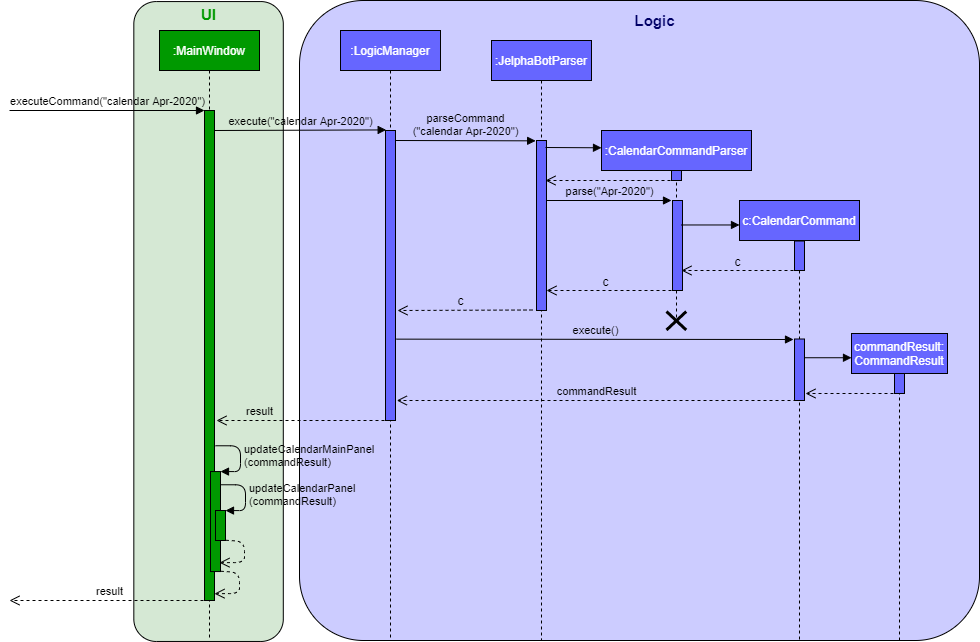

The diagram above was exported from draw.io. Its source (the exported page's mxGraphModel, read from the mxfile embedded in the PNG):
<mxGraphModel dx="1006" dy="636" grid="1" gridSize="10" guides="1" tooltips="1" connect="1" arrows="1" fold="1" page="1" pageScale="1" pageWidth="1100" pageHeight="850" background="#ffffff" math="0" shadow="0">
  <root>
    <mxCell id="0" />
    <mxCell id="1" parent="0" />
    <mxCell id="XIMg-hXaSXd9ASsC19z6-50" value="" style="rounded=1;whiteSpace=wrap;html=1;shadow=0;fillColor=#CCCCFF;arcSize=10;" parent="1" vertex="1">
      <mxGeometry x="310" y="40" width="680" height="640" as="geometry" />
    </mxCell>
    <mxCell id="XIMg-hXaSXd9ASsC19z6-1" value="" style="rounded=1;whiteSpace=wrap;html=1;shadow=0;rotation=-90;fillColor=#D5E8D4;" parent="1" vertex="1">
      <mxGeometry x="-100.89" y="286.27" width="639.89" height="149.48" as="geometry" />
    </mxCell>
    <mxCell id="XIMg-hXaSXd9ASsC19z6-4" value="&lt;font color=&quot;#ffffff&quot;&gt;:MainWindow&lt;/font&gt;" style="shape=umlLifeline;perimeter=lifelinePerimeter;whiteSpace=wrap;html=1;container=1;collapsible=0;recursiveResize=0;outlineConnect=0;shadow=0;fillColor=#009900;" parent="1" vertex="1">
      <mxGeometry x="170" y="70" width="100" height="610" as="geometry" />
    </mxCell>
    <mxCell id="XIMg-hXaSXd9ASsC19z6-6" value="executeCommand(&quot;calendar Apr-2020&quot;)" style="html=1;verticalAlign=bottom;endArrow=block;fillColor=#4D9900;labelBackgroundColor=none;" parent="1" edge="1">
      <mxGeometry width="80" relative="1" as="geometry">
        <mxPoint x="20" y="150" as="sourcePoint" />
        <mxPoint x="215" y="150" as="targetPoint" />
      </mxGeometry>
    </mxCell>
    <mxCell id="XIMg-hXaSXd9ASsC19z6-12" value="&lt;font style=&quot;font-size: 15px&quot; color=&quot;#009900&quot;&gt;&lt;b&gt;UI&lt;/b&gt;&lt;/font&gt;" style="text;html=1;align=center;verticalAlign=middle;resizable=0;points=[];autosize=1;" parent="1" vertex="1">
      <mxGeometry x="204.06" y="44" width="30" height="20" as="geometry" />
    </mxCell>
    <mxCell id="XIMg-hXaSXd9ASsC19z6-18" value="execute(&quot;calendar Apr-2020&quot;)" style="html=1;verticalAlign=bottom;endArrow=block;fillColor=#4D9900;entryX=0.067;entryY=-0.002;entryDx=0;entryDy=0;entryPerimeter=0;labelBackgroundColor=none;" parent="1" target="XIMg-hXaSXd9ASsC19z6-19" edge="1">
      <mxGeometry width="80" relative="1" as="geometry">
        <mxPoint x="225" y="170" as="sourcePoint" />
        <mxPoint x="384.5" y="170" as="targetPoint" />
      </mxGeometry>
    </mxCell>
    <mxCell id="XIMg-hXaSXd9ASsC19z6-43" value="commandResult" style="html=1;verticalAlign=bottom;endArrow=open;dashed=1;endSize=8;fillColor=#4D9900;labelBackgroundColor=none;" parent="1" edge="1">
      <mxGeometry relative="1" as="geometry">
        <mxPoint x="807" y="440" as="sourcePoint" />
        <mxPoint x="407.32352941176464" y="440" as="targetPoint" />
      </mxGeometry>
    </mxCell>
    <mxCell id="bfJtrRkvlipkshoRrTFM-1" value="" style="group" parent="1" vertex="1" connectable="0">
      <mxGeometry x="346" y="70" width="100" height="610" as="geometry" />
    </mxCell>
    <mxCell id="XIMg-hXaSXd9ASsC19z6-17" value="&lt;font color=&quot;#ffffff&quot;&gt;:LogicManager&lt;/font&gt;" style="shape=umlLifeline;perimeter=lifelinePerimeter;whiteSpace=wrap;html=1;container=1;collapsible=0;recursiveResize=0;outlineConnect=0;shadow=0;fillColor=#6666FF;" parent="bfJtrRkvlipkshoRrTFM-1" vertex="1">
      <mxGeometry x="5" width="100" height="610" as="geometry" />
    </mxCell>
    <mxCell id="XIMg-hXaSXd9ASsC19z6-19" value="" style="html=1;points=[];perimeter=orthogonalPerimeter;shadow=0;fillColor=#6666FF;" parent="bfJtrRkvlipkshoRrTFM-1" vertex="1">
      <mxGeometry x="50" y="100" width="10" height="290" as="geometry" />
    </mxCell>
    <mxCell id="XIMg-hXaSXd9ASsC19z6-21" value="&lt;font color=&quot;#ffffff&quot;&gt;:JelphaBotParser&lt;/font&gt;" style="shape=umlLifeline;perimeter=lifelinePerimeter;whiteSpace=wrap;html=1;container=1;collapsible=0;recursiveResize=0;outlineConnect=0;shadow=0;fillColor=#6666FF;" parent="1" vertex="1">
      <mxGeometry x="502" y="80" width="100" height="600" as="geometry" />
    </mxCell>
    <mxCell id="XIMg-hXaSXd9ASsC19z6-22" value="" style="html=1;points=[];perimeter=orthogonalPerimeter;shadow=0;fillColor=#6666FF;" parent="XIMg-hXaSXd9ASsC19z6-21" vertex="1">
      <mxGeometry x="45" y="100" width="10" height="170" as="geometry" />
    </mxCell>
    <mxCell id="XIMg-hXaSXd9ASsC19z6-26" value="" style="html=1;verticalAlign=bottom;endArrow=block;fillColor=#4D9900;entryX=0;entryY=0.091;entryDx=0;entryDy=0;entryPerimeter=0;" parent="XIMg-hXaSXd9ASsC19z6-21" target="XIMg-hXaSXd9ASsC19z6-25" edge="1">
      <mxGeometry width="80" relative="1" as="geometry">
        <mxPoint x="54" y="107" as="sourcePoint" />
        <mxPoint x="150" y="110" as="targetPoint" />
      </mxGeometry>
    </mxCell>
    <mxCell id="XIMg-hXaSXd9ASsC19z6-25" value="&lt;font color=&quot;#ffffff&quot;&gt;:CalendarCommandParser&lt;/font&gt;" style="shape=umlLifeline;perimeter=lifelinePerimeter;whiteSpace=wrap;html=1;container=1;collapsible=0;recursiveResize=0;outlineConnect=0;shadow=0;fillColor=#6666FF;" parent="1" vertex="1">
      <mxGeometry x="612" y="170" width="150" height="190" as="geometry" />
    </mxCell>
    <mxCell id="XIMg-hXaSXd9ASsC19z6-27" value="" style="html=1;points=[];perimeter=orthogonalPerimeter;shadow=0;fillColor=#6666FF;" parent="XIMg-hXaSXd9ASsC19z6-25" vertex="1">
      <mxGeometry x="70" y="40" width="10" height="10" as="geometry" />
    </mxCell>
    <mxCell id="bfJtrRkvlipkshoRrTFM-16" value="" style="group" parent="XIMg-hXaSXd9ASsC19z6-25" vertex="1" connectable="0">
      <mxGeometry x="71" y="70" width="10" height="120" as="geometry" />
    </mxCell>
    <mxCell id="bfJtrRkvlipkshoRrTFM-15" value="" style="group" parent="bfJtrRkvlipkshoRrTFM-16" vertex="1" connectable="0">
      <mxGeometry width="10" height="90" as="geometry" />
    </mxCell>
    <mxCell id="XIMg-hXaSXd9ASsC19z6-32" value="&lt;span style=&quot;color: rgba(0 , 0 , 0 , 0) ; font-family: monospace ; font-size: 0px&quot;&gt;%3CmxGraphModel%3E%3Croot%3E%3CmxCell%20id%3D%220%22%2F%3E%3CmxCell%20id%3D%221%22%20parent%3D%220%22%2F%3E%3CmxCell%20id%3D%222%22%20value%3D%22%22%20style%3D%22shape%3DumlDestroy%3BwhiteSpace%3Dwrap%3Bhtml%3D1%3BstrokeWidth%3D3%3BfillColor%3D%23ffffff%3B%22%20vertex%3D%221%22%20parent%3D%221%22%3E%3CmxGeometry%20x%3D%22562%22%20y%3D%22420%22%20width%3D%2230%22%20height%3D%2230%22%20as%3D%22geometry%22%2F%3E%3C%2FmxCell%3E%3C%2Froot%3E%3C%2FmxGraphModel%3E&lt;/span&gt;" style="html=1;points=[];perimeter=orthogonalPerimeter;shadow=0;fillColor=#6666FF;" parent="bfJtrRkvlipkshoRrTFM-15" vertex="1">
      <mxGeometry width="10" height="90" as="geometry" />
    </mxCell>
    <mxCell id="bfJtrRkvlipkshoRrTFM-5" value="parse(&quot;Apr-2020&quot;)" style="html=1;verticalAlign=bottom;endArrow=block;fillColor=#4D9900;labelBackgroundColor=none;" parent="1" edge="1">
      <mxGeometry width="80" relative="1" as="geometry">
        <mxPoint x="557" y="240" as="sourcePoint" />
        <mxPoint x="682" y="240" as="targetPoint" />
        <Array as="points" />
      </mxGeometry>
    </mxCell>
    <mxCell id="bfJtrRkvlipkshoRrTFM-6" value="" style="group" parent="1" vertex="1" connectable="0">
      <mxGeometry x="750" y="240" width="120" height="440" as="geometry" />
    </mxCell>
    <mxCell id="XIMg-hXaSXd9ASsC19z6-39" value="&lt;font color=&quot;#ffffff&quot;&gt;c:CalendarCommand&lt;/font&gt;" style="shape=umlLifeline;perimeter=lifelinePerimeter;whiteSpace=wrap;html=1;container=1;collapsible=0;recursiveResize=0;outlineConnect=0;shadow=0;fillColor=#6666FF;" parent="bfJtrRkvlipkshoRrTFM-6" vertex="1">
      <mxGeometry width="120" height="440" as="geometry" />
    </mxCell>
    <mxCell id="XIMg-hXaSXd9ASsC19z6-40" value="" style="html=1;points=[];perimeter=orthogonalPerimeter;shadow=0;fillColor=#6666FF;" parent="XIMg-hXaSXd9ASsC19z6-39" vertex="1">
      <mxGeometry x="55" y="40.52" width="10" height="29.48" as="geometry" />
    </mxCell>
    <mxCell id="bfJtrRkvlipkshoRrTFM-24" value="" style="group" parent="XIMg-hXaSXd9ASsC19z6-39" vertex="1" connectable="0">
      <mxGeometry x="55" y="138.5" width="10" height="61.5" as="geometry" />
    </mxCell>
    <mxCell id="bfJtrRkvlipkshoRrTFM-25" value="&lt;span style=&quot;color: rgba(0 , 0 , 0 , 0) ; font-family: monospace ; font-size: 0px&quot;&gt;%3CmxGraphModel%3E%3Croot%3E%3CmxCell%20id%3D%220%22%2F%3E%3CmxCell%20id%3D%221%22%20parent%3D%220%22%2F%3E%3CmxCell%20id%3D%222%22%20value%3D%22%22%20style%3D%22shape%3DumlDestroy%3BwhiteSpace%3Dwrap%3Bhtml%3D1%3BstrokeWidth%3D3%3BfillColor%3D%23ffffff%3B%22%20vertex%3D%221%22%20parent%3D%221%22%3E%3CmxGeometry%20x%3D%22562%22%20y%3D%22420%22%20width%3D%2230%22%20height%3D%2230%22%20as%3D%22geometry%22%2F%3E%3C%2FmxCell%3E%3C%2Froot%3E%3C%2FmxGraphModel%3E&lt;/span&gt;" style="html=1;points=[];perimeter=orthogonalPerimeter;shadow=0;fillColor=#6666FF;" parent="bfJtrRkvlipkshoRrTFM-24" vertex="1">
      <mxGeometry width="10" height="61.49999999999999" as="geometry" />
    </mxCell>
    <mxCell id="XIMg-hXaSXd9ASsC19z6-38" value="" style="html=1;verticalAlign=bottom;endArrow=block;fillColor=#4D9900;" parent="bfJtrRkvlipkshoRrTFM-6" edge="1">
      <mxGeometry width="80" relative="1" as="geometry">
        <mxPoint x="-58" y="24.473684210526315" as="sourcePoint" />
        <mxPoint y="24.473684210526315" as="targetPoint" />
      </mxGeometry>
    </mxCell>
    <mxCell id="bfJtrRkvlipkshoRrTFM-7" value="" style="html=1;verticalAlign=bottom;endArrow=open;dashed=1;endSize=8;fillColor=#4D9900;labelBackgroundColor=none;" parent="1" edge="1">
      <mxGeometry relative="1" as="geometry">
        <mxPoint x="810" y="310" as="sourcePoint" />
        <mxPoint x="692" y="310" as="targetPoint" />
      </mxGeometry>
    </mxCell>
    <mxCell id="bfJtrRkvlipkshoRrTFM-8" value="c" style="text;html=1;align=center;verticalAlign=middle;resizable=0;points=[];labelBackgroundColor=none;" parent="bfJtrRkvlipkshoRrTFM-7" vertex="1" connectable="0">
      <mxGeometry x="0.0685" y="-1" relative="1" as="geometry">
        <mxPoint y="-9" as="offset" />
      </mxGeometry>
    </mxCell>
    <mxCell id="bfJtrRkvlipkshoRrTFM-9" value="" style="html=1;verticalAlign=bottom;endArrow=open;dashed=1;endSize=8;fillColor=#4D9900;" parent="1" edge="1">
      <mxGeometry relative="1" as="geometry">
        <mxPoint x="682" y="330" as="sourcePoint" />
        <mxPoint x="557" y="330" as="targetPoint" />
      </mxGeometry>
    </mxCell>
    <mxCell id="bfJtrRkvlipkshoRrTFM-10" value="c" style="text;html=1;align=center;verticalAlign=middle;resizable=0;points=[];labelBackgroundColor=none;" parent="bfJtrRkvlipkshoRrTFM-9" vertex="1" connectable="0">
      <mxGeometry x="0.0685" y="-1" relative="1" as="geometry">
        <mxPoint y="-9" as="offset" />
      </mxGeometry>
    </mxCell>
    <mxCell id="XIMg-hXaSXd9ASsC19z6-20" value="parseCommand&lt;br&gt;(&quot;calendar Apr-2020&quot;)" style="html=1;verticalAlign=bottom;endArrow=block;fillColor=#4D9900;entryX=-0.086;entryY=0.002;entryDx=0;entryDy=0;entryPerimeter=0;labelBackgroundColor=none;" parent="1" target="XIMg-hXaSXd9ASsC19z6-22" edge="1">
      <mxGeometry width="80" relative="1" as="geometry">
        <mxPoint x="406" y="180" as="sourcePoint" />
        <mxPoint x="512" y="180" as="targetPoint" />
        <Array as="points" />
      </mxGeometry>
    </mxCell>
    <mxCell id="bfJtrRkvlipkshoRrTFM-21" value="" style="shape=umlDestroy;whiteSpace=wrap;html=1;strokeWidth=3;fillColor=#ffffff;" parent="1" vertex="1">
      <mxGeometry x="677" y="351" width="19.73" height="18.5" as="geometry" />
    </mxCell>
    <mxCell id="bfJtrRkvlipkshoRrTFM-26" value="" style="html=1;verticalAlign=bottom;endArrow=open;dashed=1;endSize=8;fillColor=#4D9900;" parent="1" edge="1">
      <mxGeometry relative="1" as="geometry">
        <mxPoint x="543" y="349.5" as="sourcePoint" />
        <mxPoint x="408" y="350" as="targetPoint" />
      </mxGeometry>
    </mxCell>
    <mxCell id="bfJtrRkvlipkshoRrTFM-27" value="c" style="text;html=1;align=center;verticalAlign=middle;resizable=0;points=[];labelBackgroundColor=none;" parent="bfJtrRkvlipkshoRrTFM-26" vertex="1" connectable="0">
      <mxGeometry x="0.0685" y="-1" relative="1" as="geometry">
        <mxPoint y="-9" as="offset" />
      </mxGeometry>
    </mxCell>
    <mxCell id="bfJtrRkvlipkshoRrTFM-28" value="execute()" style="html=1;verticalAlign=bottom;endArrow=block;fillColor=#4D9900;labelBackgroundColor=none;" parent="1" edge="1">
      <mxGeometry width="80" relative="1" as="geometry">
        <mxPoint x="406.9999999999998" y="378.64" as="sourcePoint" />
        <mxPoint x="804" y="379" as="targetPoint" />
      </mxGeometry>
    </mxCell>
    <mxCell id="bfJtrRkvlipkshoRrTFM-29" value="" style="group" parent="1" vertex="1" connectable="0">
      <mxGeometry x="862" y="373" width="96" height="307" as="geometry" />
    </mxCell>
    <mxCell id="bfJtrRkvlipkshoRrTFM-30" value="&lt;font color=&quot;#ffffff&quot;&gt;commandResult:&lt;br&gt;CommandResult&lt;/font&gt;" style="shape=umlLifeline;perimeter=lifelinePerimeter;whiteSpace=wrap;html=1;container=1;collapsible=0;recursiveResize=0;outlineConnect=0;shadow=0;fillColor=#6666FF;" parent="bfJtrRkvlipkshoRrTFM-29" vertex="1">
      <mxGeometry width="96" height="307" as="geometry" />
    </mxCell>
    <mxCell id="bfJtrRkvlipkshoRrTFM-31" value="" style="html=1;points=[];perimeter=orthogonalPerimeter;shadow=0;fillColor=#6666FF;" parent="bfJtrRkvlipkshoRrTFM-30" vertex="1">
      <mxGeometry x="43" y="40" width="10" height="20" as="geometry" />
    </mxCell>
    <mxCell id="bfJtrRkvlipkshoRrTFM-34" value="" style="html=1;verticalAlign=bottom;endArrow=block;fillColor=#4D9900;" parent="bfJtrRkvlipkshoRrTFM-29" edge="1">
      <mxGeometry width="80" relative="1" as="geometry">
        <mxPoint x="-46.400000000000006" y="24.236842105263158" as="sourcePoint" />
        <mxPoint y="24.236842105263158" as="targetPoint" />
      </mxGeometry>
    </mxCell>
    <mxCell id="bfJtrRkvlipkshoRrTFM-35" value="" style="html=1;verticalAlign=bottom;endArrow=open;dashed=1;endSize=8;fillColor=#4D9900;" parent="1" edge="1">
      <mxGeometry relative="1" as="geometry">
        <mxPoint x="910" y="433" as="sourcePoint" />
        <mxPoint x="816" y="433" as="targetPoint" />
      </mxGeometry>
    </mxCell>
    <mxCell id="bfJtrRkvlipkshoRrTFM-40" value="" style="group" parent="1" vertex="1" connectable="0">
      <mxGeometry x="20" y="150" width="231" height="490" as="geometry" />
    </mxCell>
    <mxCell id="XIMg-hXaSXd9ASsC19z6-5" value="" style="html=1;points=[];perimeter=orthogonalPerimeter;shadow=0;fillColor=#009900;" parent="bfJtrRkvlipkshoRrTFM-40" vertex="1">
      <mxGeometry x="195" width="10" height="490" as="geometry" />
    </mxCell>
    <mxCell id="XIMg-hXaSXd9ASsC19z6-11" value="updateCalendarMainPanel&lt;br&gt;(commandResult)" style="edgeStyle=orthogonalEdgeStyle;html=1;align=left;spacingLeft=2;endArrow=block;rounded=1;entryX=1;entryY=0;fillColor=#4D9900;labelBackgroundColor=none;" parent="bfJtrRkvlipkshoRrTFM-40" target="XIMg-hXaSXd9ASsC19z6-10" edge="1">
      <mxGeometry relative="1" as="geometry">
        <mxPoint x="206" y="335.2631578947368" as="sourcePoint" />
        <Array as="points">
          <mxPoint x="231" y="335.2631578947368" />
          <mxPoint x="231" y="361.0526315789474" />
        </Array>
      </mxGeometry>
    </mxCell>
    <mxCell id="XIMg-hXaSXd9ASsC19z6-45" value="result" style="html=1;verticalAlign=bottom;endArrow=open;dashed=1;endSize=8;fillColor=#4D9900;" parent="bfJtrRkvlipkshoRrTFM-40" edge="1">
      <mxGeometry relative="1" as="geometry">
        <mxPoint x="200" y="490" as="sourcePoint" />
        <mxPoint y="490" as="targetPoint" />
      </mxGeometry>
    </mxCell>
    <mxCell id="beJCGx9dX5HigBs8giyW-1" value="" style="group" parent="bfJtrRkvlipkshoRrTFM-40" vertex="1" connectable="0">
      <mxGeometry x="201" y="361.0526315789474" width="29" height="100" as="geometry" />
    </mxCell>
    <mxCell id="XIMg-hXaSXd9ASsC19z6-10" value="" style="html=1;points=[];perimeter=orthogonalPerimeter;shadow=0;fillColor=#009900;" parent="beJCGx9dX5HigBs8giyW-1" vertex="1">
      <mxGeometry width="10" height="100" as="geometry" />
    </mxCell>
    <mxCell id="XIMg-hXaSXd9ASsC19z6-16" value="" style="html=1;verticalAlign=bottom;endArrow=open;dashed=1;endSize=8;fillColor=#4D9900;exitX=1.035;exitY=0.967;exitDx=0;exitDy=0;exitPerimeter=0;entryX=1;entryY=0.98;entryDx=0;entryDy=0;entryPerimeter=0;" parent="bfJtrRkvlipkshoRrTFM-40" edge="1">
      <mxGeometry x="-0.2997" y="-20" relative="1" as="geometry">
        <mxPoint x="211.35000000000014" y="460.75263157894756" as="sourcePoint" />
        <mxPoint x="205" y="483.20000000000005" as="targetPoint" />
        <Array as="points">
          <mxPoint x="230" y="462" />
          <mxPoint x="230" y="483" />
        </Array>
        <mxPoint x="40" as="offset" />
      </mxGeometry>
    </mxCell>
    <mxCell id="bfJtrRkvlipkshoRrTFM-41" value="result" style="html=1;verticalAlign=bottom;endArrow=open;dashed=1;endSize=8;fillColor=#4D9900;labelBackgroundColor=none;" parent="1" edge="1">
      <mxGeometry x="0.4881" relative="1" as="geometry">
        <mxPoint x="395" y="460" as="sourcePoint" />
        <mxPoint x="227.00352941176465" y="460" as="targetPoint" />
        <mxPoint as="offset" />
      </mxGeometry>
    </mxCell>
    <mxCell id="beJCGx9dX5HigBs8giyW-2" value="" style="html=1;points=[];perimeter=orthogonalPerimeter;shadow=0;fillColor=#009900;" parent="1" vertex="1">
      <mxGeometry x="226" y="550" width="10" height="30" as="geometry" />
    </mxCell>
    <mxCell id="beJCGx9dX5HigBs8giyW-3" value="updateCalendarPanel&lt;br&gt;(commandResult)" style="edgeStyle=orthogonalEdgeStyle;html=1;align=left;spacingLeft=2;endArrow=block;rounded=1;entryX=1;entryY=0;fillColor=#4D9900;labelBackgroundColor=none;" parent="1" edge="1">
      <mxGeometry relative="1" as="geometry">
        <mxPoint x="231" y="524.2631578947369" as="sourcePoint" />
        <Array as="points">
          <mxPoint x="256" y="524.2631578947369" />
          <mxPoint x="256" y="550.0526315789474" />
        </Array>
        <mxPoint x="236" y="550.0526315789475" as="targetPoint" />
      </mxGeometry>
    </mxCell>
    <mxCell id="beJCGx9dX5HigBs8giyW-4" value="" style="html=1;verticalAlign=bottom;endArrow=open;dashed=1;endSize=8;fillColor=#4D9900;exitX=1.035;exitY=0.967;exitDx=0;exitDy=0;exitPerimeter=0;entryX=1;entryY=0.98;entryDx=0;entryDy=0;entryPerimeter=0;" parent="1" edge="1">
      <mxGeometry x="-0.2997" y="-20" relative="1" as="geometry">
        <mxPoint x="236.35000000000014" y="579.7526315789476" as="sourcePoint" />
        <mxPoint x="230" y="602.2" as="targetPoint" />
        <Array as="points">
          <mxPoint x="255" y="581" />
          <mxPoint x="255" y="602" />
        </Array>
        <mxPoint x="40" as="offset" />
      </mxGeometry>
    </mxCell>
    <mxCell id="p21Gnfo8w5-CGmKyWIpo-1" value="" style="html=1;verticalAlign=bottom;endArrow=open;dashed=1;endSize=8;fillColor=#4D9900;" parent="1" edge="1">
      <mxGeometry relative="1" as="geometry">
        <mxPoint x="681" y="220" as="sourcePoint" />
        <mxPoint x="556" y="220" as="targetPoint" />
      </mxGeometry>
    </mxCell>
    <mxCell id="p21Gnfo8w5-CGmKyWIpo-3" value="&lt;font style=&quot;font-size: 15px&quot; color=&quot;#000066&quot;&gt;&lt;b&gt;Logic&lt;/b&gt;&lt;/font&gt;" style="text;html=1;align=center;verticalAlign=middle;resizable=0;points=[];autosize=1;" parent="1" vertex="1">
      <mxGeometry x="635" y="50" width="60" height="20" as="geometry" />
    </mxCell>
  </root>
</mxGraphModel>